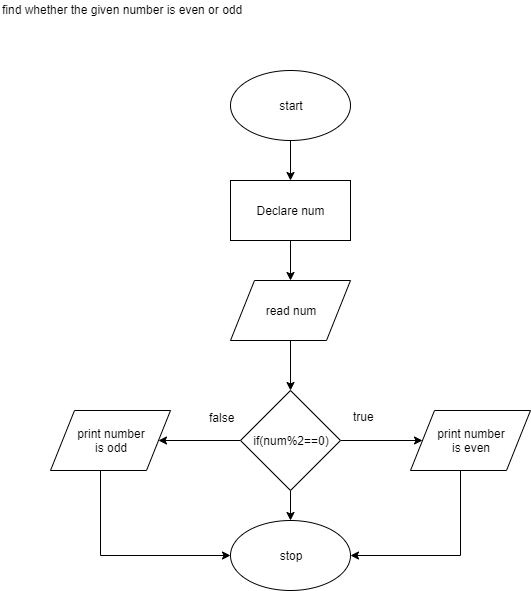

The diagram above was exported from draw.io. Its source (the exported page's mxGraphModel, read from the mxfile embedded in the PNG):
<mxGraphModel dx="1024" dy="1579" grid="1" gridSize="10" guides="1" tooltips="1" connect="1" arrows="1" fold="1" page="1" pageScale="1" pageWidth="827" pageHeight="1169" math="0" shadow="0">
  <root>
    <mxCell id="0" />
    <mxCell id="1" parent="0" />
    <mxCell id="MLleonSQAHZbL7vslICg-6" value="" style="edgeStyle=orthogonalEdgeStyle;rounded=0;orthogonalLoop=1;jettySize=auto;html=1;" edge="1" parent="1" source="MLleonSQAHZbL7vslICg-1" target="MLleonSQAHZbL7vslICg-2">
      <mxGeometry relative="1" as="geometry" />
    </mxCell>
    <mxCell id="MLleonSQAHZbL7vslICg-1" value="start" style="ellipse;whiteSpace=wrap;html=1;" vertex="1" parent="1">
      <mxGeometry x="320" y="30" width="120" height="70" as="geometry" />
    </mxCell>
    <mxCell id="MLleonSQAHZbL7vslICg-7" value="" style="edgeStyle=orthogonalEdgeStyle;rounded=0;orthogonalLoop=1;jettySize=auto;html=1;" edge="1" parent="1" source="MLleonSQAHZbL7vslICg-2" target="MLleonSQAHZbL7vslICg-3">
      <mxGeometry relative="1" as="geometry" />
    </mxCell>
    <mxCell id="MLleonSQAHZbL7vslICg-2" value="Declare num" style="rounded=0;whiteSpace=wrap;html=1;" vertex="1" parent="1">
      <mxGeometry x="320" y="140" width="120" height="60" as="geometry" />
    </mxCell>
    <mxCell id="MLleonSQAHZbL7vslICg-8" value="" style="edgeStyle=orthogonalEdgeStyle;rounded=0;orthogonalLoop=1;jettySize=auto;html=1;" edge="1" parent="1" source="MLleonSQAHZbL7vslICg-3" target="MLleonSQAHZbL7vslICg-4">
      <mxGeometry relative="1" as="geometry" />
    </mxCell>
    <mxCell id="MLleonSQAHZbL7vslICg-3" value="read num" style="shape=parallelogram;perimeter=parallelogramPerimeter;whiteSpace=wrap;html=1;" vertex="1" parent="1">
      <mxGeometry x="320" y="240" width="120" height="60" as="geometry" />
    </mxCell>
    <mxCell id="MLleonSQAHZbL7vslICg-9" value="" style="edgeStyle=orthogonalEdgeStyle;rounded=0;orthogonalLoop=1;jettySize=auto;html=1;" edge="1" parent="1" source="MLleonSQAHZbL7vslICg-4" target="MLleonSQAHZbL7vslICg-5">
      <mxGeometry relative="1" as="geometry" />
    </mxCell>
    <mxCell id="MLleonSQAHZbL7vslICg-11" value="" style="edgeStyle=orthogonalEdgeStyle;rounded=0;orthogonalLoop=1;jettySize=auto;html=1;" edge="1" parent="1" source="MLleonSQAHZbL7vslICg-4" target="MLleonSQAHZbL7vslICg-15">
      <mxGeometry relative="1" as="geometry">
        <mxPoint x="510" y="400" as="targetPoint" />
      </mxGeometry>
    </mxCell>
    <mxCell id="MLleonSQAHZbL7vslICg-13" value="" style="edgeStyle=orthogonalEdgeStyle;rounded=0;orthogonalLoop=1;jettySize=auto;html=1;" edge="1" parent="1" source="MLleonSQAHZbL7vslICg-4" target="MLleonSQAHZbL7vslICg-14">
      <mxGeometry relative="1" as="geometry">
        <mxPoint x="250" y="400" as="targetPoint" />
      </mxGeometry>
    </mxCell>
    <mxCell id="MLleonSQAHZbL7vslICg-4" value="if(num%2==0)" style="rhombus;whiteSpace=wrap;html=1;" vertex="1" parent="1">
      <mxGeometry x="330" y="350" width="100" height="100" as="geometry" />
    </mxCell>
    <mxCell id="MLleonSQAHZbL7vslICg-5" value="stop" style="ellipse;whiteSpace=wrap;html=1;" vertex="1" parent="1">
      <mxGeometry x="320" y="480" width="120" height="70" as="geometry" />
    </mxCell>
    <mxCell id="MLleonSQAHZbL7vslICg-21" value="" style="edgeStyle=orthogonalEdgeStyle;rounded=0;orthogonalLoop=1;jettySize=auto;html=1;entryX=0;entryY=0.5;entryDx=0;entryDy=0;" edge="1" parent="1" source="MLleonSQAHZbL7vslICg-14" target="MLleonSQAHZbL7vslICg-5">
      <mxGeometry relative="1" as="geometry">
        <mxPoint x="200" y="510" as="targetPoint" />
        <Array as="points">
          <mxPoint x="190" y="515" />
        </Array>
      </mxGeometry>
    </mxCell>
    <mxCell id="MLleonSQAHZbL7vslICg-14" value="print number&lt;br&gt;is odd" style="shape=parallelogram;perimeter=parallelogramPerimeter;whiteSpace=wrap;html=1;" vertex="1" parent="1">
      <mxGeometry x="140" y="370" width="120" height="60" as="geometry" />
    </mxCell>
    <mxCell id="MLleonSQAHZbL7vslICg-19" value="" style="edgeStyle=orthogonalEdgeStyle;rounded=0;orthogonalLoop=1;jettySize=auto;html=1;entryX=1;entryY=0.5;entryDx=0;entryDy=0;" edge="1" parent="1" source="MLleonSQAHZbL7vslICg-15" target="MLleonSQAHZbL7vslICg-5">
      <mxGeometry relative="1" as="geometry">
        <mxPoint x="560" y="510" as="targetPoint" />
        <Array as="points">
          <mxPoint x="550" y="515" />
        </Array>
      </mxGeometry>
    </mxCell>
    <mxCell id="MLleonSQAHZbL7vslICg-15" value="print number&lt;br&gt;is even" style="shape=parallelogram;perimeter=parallelogramPerimeter;whiteSpace=wrap;html=1;" vertex="1" parent="1">
      <mxGeometry x="500" y="370" width="120" height="60" as="geometry" />
    </mxCell>
    <mxCell id="MLleonSQAHZbL7vslICg-16" value="true" style="text;html=1;resizable=0;points=[];autosize=1;align=left;verticalAlign=top;spacingTop=-4;" vertex="1" parent="1">
      <mxGeometry x="441" y="367" width="40" height="20" as="geometry" />
    </mxCell>
    <mxCell id="MLleonSQAHZbL7vslICg-17" value="false" style="text;html=1;resizable=0;points=[];autosize=1;align=left;verticalAlign=top;spacingTop=-4;" vertex="1" parent="1">
      <mxGeometry x="297" y="368" width="40" height="20" as="geometry" />
    </mxCell>
    <mxCell id="MLleonSQAHZbL7vslICg-24" value="find whether the given number is even or odd" style="text;html=1;resizable=0;points=[];autosize=1;align=left;verticalAlign=top;spacingTop=-4;" vertex="1" parent="1">
      <mxGeometry x="90" y="-40" width="260" height="20" as="geometry" />
    </mxCell>
  </root>
</mxGraphModel>